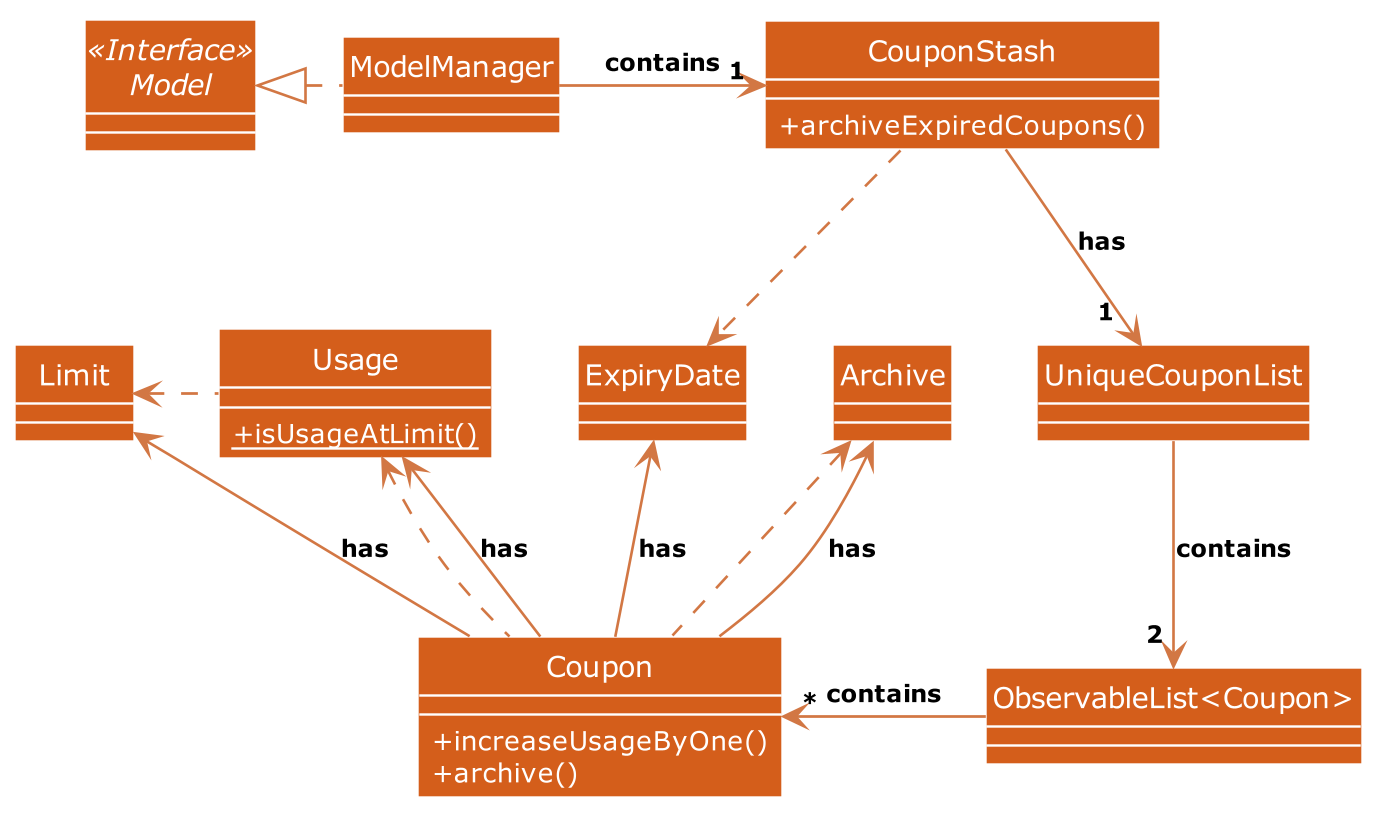

The diagram above was rendered by PlantUML. Its source (embedded in the PNG):
@startuml










skinparam BackgroundColor #FFFFFFF

skinparam Shadowing false

skinparam Class {
    FontColor #FFFFFF
    BorderThickness 1
    BorderColor #FFFFFF
    StereotypeFontColor #FFFFFF
    FontName Verdana
    AttributeFontColor #FFFFFF
}

skinparam Actor {
    BorderColor #000000
    Color #000000
    FontName Verdana
}

skinparam Sequence {
    MessageAlign center
    BoxFontSize 15
    BoxPadding 0
    BoxFontColor #FFFFFF
    FontName Verdana
}

skinparam Participant {
    FontColor #FFFFFFF
    Padding 20
}

skinparam GenericDisplay zz

skinparam ArrowFontSize 10
skinparam ArrowFontStyle bold

skinparam NoteBackgroundColor ghostwhite
skinparam NoteBorderColor #3333C4
skinparam DefaultFontName Verdana

skinparam MinClassWidth 50
skinparam ParticipantPadding 10
skinparam Shadowing false
skinparam DefaultTextAlignment center
skinparam packageStyle Rectangle
skinparam classAttributeIconSize 0
skinparam genericDisplay old

hide footbox
hide circle
hide icon
skinparam arrowThickness 1.1
skinparam arrowColor #D27744
skinparam classBackgroundColor #D45E1B

Interface Model <<Interface>>

Class ModelManager
Class UniqueCouponList
Class ObservableList<Coupon>
Class Coupon
Class Archive
Class ExpiryDate
Class Limit

Class CouponStash {
    +archiveExpiredCoupons()
}

Class Coupon {
    +increaseUsageByOne()
    +archive()
}

Class Usage {
    {static} +isUsageAtLimit()
}

ModelManager..left|> Model
ModelManager--right> "1" CouponStash : contains
CouponStash--down>"             1"UniqueCouponList : has
CouponStash..down>ExpiryDate
UniqueCouponList--down>"2 "ObservableList : contains
ObservableList--left>"*" Coupon : contains
Coupon--up>Archive : has
Coupon..up>Archive
Coupon--up>Usage : has
Coupon..up>Usage
Coupon--up>Limit : has
Coupon--up>ExpiryDate : has
Usage..left>Limit

@enduml